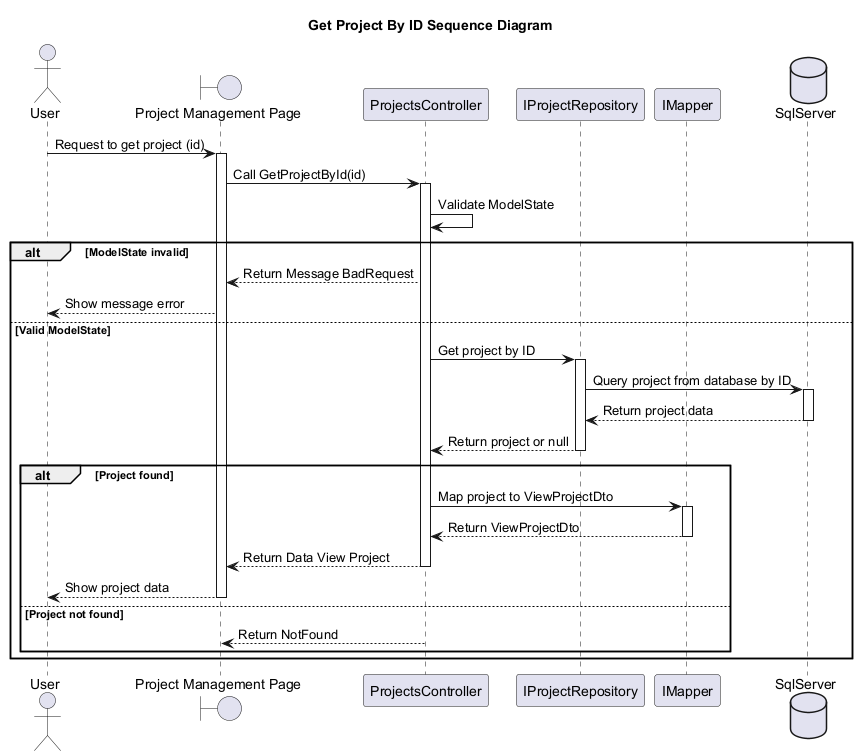

The diagram above was rendered by PlantUML. Its source (embedded in the PNG):
@startuml
skinparam classAttributeIconSize 0
Title Get Project By ID Sequence Diagram

actor "User" as U
boundary "Project Management Page" as PPage
participant "ProjectsController" as ProjectsController
participant "IProjectRepository" as IProjectRepo
participant "IMapper" as Mapper
database "SqlServer" as DbContext

U -> PPage : Request to get project (id)
activate PPage

PPage -> ProjectsController : Call GetProjectById(id)
activate ProjectsController

ProjectsController -> ProjectsController : Validate ModelState
alt ModelState invalid
    ProjectsController --> PPage : Return Message BadRequest
    PPage --> U : Show message error
else Valid ModelState
    ProjectsController -> IProjectRepo : Get project by ID
    activate IProjectRepo
    IProjectRepo -> DbContext : Query project from database by ID
    activate DbContext
    DbContext --> IProjectRepo : Return project data
    deactivate DbContext
    IProjectRepo --> ProjectsController : Return project or null
    deactivate IProjectRepo

    alt Project found
        ProjectsController -> Mapper : Map project to ViewProjectDto
        activate Mapper
        Mapper --> ProjectsController : Return ViewProjectDto
        deactivate Mapper
        ProjectsController --> PPage : Return Data View Project
        deactivate ProjectsController
        PPage --> U : Show project data
        deactivate PPage
    else Project not found
        ProjectsController --> PPage : Return NotFound
        
        deactivate PPage
        deactivate ProjectsController
    end
end

@enduml